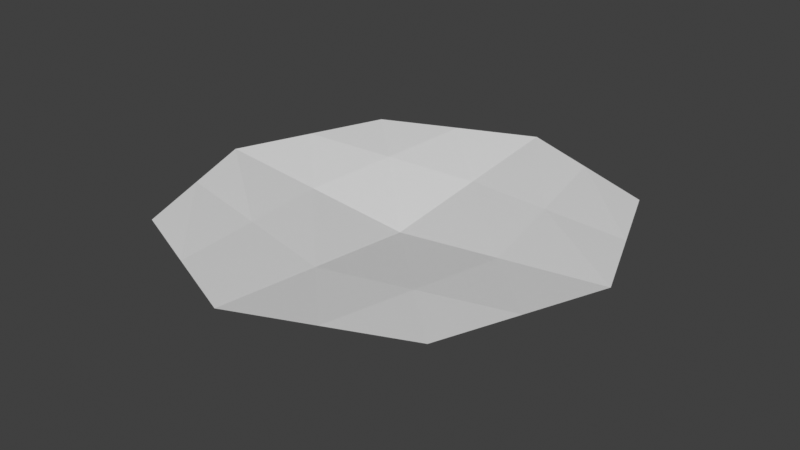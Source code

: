 # Source: bord.blend  (saved by Blender 3.0.42; exported with 4.5.12 LTS)
import bpy
from mathutils import Matrix  # noqa: F401  (used for matrix-valued properties, if any)

bpy.ops.wm.read_factory_settings(use_empty=True)
scene = bpy.context.scene
scene.name = 'Scene'

# ---- collections
col_collection = bpy.data.collections.new('Collection'); scene.collection.children.link(col_collection)

# ---- materials (node trees are filled in below, after node groups)
mat_material = bpy.data.materials.new('Material')
mat_material.alpha_threshold = 0.0
mat_material.use_transparent_shadow = False
mat_material.line_color = (0.0, 0.0, 0.0, 1.0)

# ---- material node trees
mat_material.use_nodes = True; mat_material.node_tree.nodes.clear()
_N = mat_material.node_tree.nodes; _L = mat_material.node_tree.links
n0 = _N.new('ShaderNodeOutputMaterial'); n0.name = 'Material Output'; n0.location = (300, 300)
n1 = _N.new('ShaderNodeBsdfPrincipled'); n1.name = 'Principled BSDF'; n1.location = (10, 300)
n1.distribution = 'GGX'
n1.subsurface_method = 'RANDOM_WALK_SKIN'
n1.inputs[2].default_value = 0.4
n1.inputs[3].default_value = 1.45
n1.inputs[27].default_value = (0.0, 0.0, 0.0, 1.0)
n1.inputs[28].default_value = 1.0
_L.new(n1.outputs[0], n0.inputs[0])
n0.is_active_output = True

# ---- world
world_world = bpy.data.worlds.new('World'); scene.world = world_world
world_world.use_nodes = True; world_world.node_tree.nodes.clear()
_N = world_world.node_tree.nodes; _L = world_world.node_tree.links
n0 = _N.new('ShaderNodeOutputWorld'); n0.name = 'World Output'; n0.location = (300, 300)
n1 = _N.new('ShaderNodeBackground'); n1.name = 'Background'; n1.location = (10, 300)
n1.inputs[0].default_value = (0.05088, 0.05088, 0.05088, 1.0)
_L.new(n1.outputs[0], n0.inputs[0])
n0.is_active_output = True
world_world.color = (0.05088, 0.05088, 0.05088)
world_world.use_sun_shadow = False
world_world.sun_shadow_jitter_overblur = 0.0

# ---- meshes
me_cube = bpy.data.meshes.new('Cube')
me_cube.from_pydata([(0.5026, 0.4984, 1.0), (1.0, 1.0, -1.0), (0.5008, -0.5014, 1.0), (1.0, -1.0, -1.0), (-0.499, 0.5013, 1.0), (-1.0, 1.0, -1.0), (-0.5026, -0.5003, 1.0), (-1.0, -1.0, -1.0), (0.0, 1.421, -1.0), (0.0, -1.0, 1.0), (0.0, -1.421, -1.0), (0.0, 1.0, 1.0), (-1.39, 0.0, -1.0), (1.0, 0.0, 1.0), (-1.0, 0.0, 1.0), (1.39, 0.0, -1.0), (0.0, 0.0, 0.4879), (0.0, 0.0, 1.0), (-1.195, -0.5, -1.0), (0.5041, -0.5, 1.0), (0.0, -0.7106, -0.256), (0.0, -0.5, 1.0), (-0.5037, -0.5, 1.0), (1.195, -0.5, -1.0), (-0.498, 0.5, 1.0), (1.195, 0.5, -1.0), (-1.195, 0.5, -1.0), (0.5, 0.5, 1.0), (0.0, 0.7106, -0.256), (0.0, 0.5, 1.0), (0.5, -1.211, -1.0), (0.5, 0.4983, 1.0), (0.5, 1.211, -1.0), (0.5, -0.5004, 1.0), (0.5, 0.0, 1.0), (0.6951, 0.0, -0.256), (0.5, -0.5, 1.0), (0.5976, -0.6053, -0.628), (0.5976, 0.6053, -0.628), (0.5, 0.5, 1.0), (-0.5, 1.211, -1.0), (-0.5, -0.5035, 1.0), (-0.5, -1.211, -1.0), (-0.5, 0.5024, 1.0), (-0.6951, 0.0, -0.256), (-0.5, 0.0, 1.0), (-0.5976, -0.6053, -0.628), (-0.5, -0.5, 1.0), (-0.5, 0.5, 1.0), (-0.5976, 0.6053, -0.628)], [], [(47, 22, 6, 41), (42, 41, 6, 7), (26, 24, 4, 5), (37, 23, 3, 30), (23, 19, 2, 3), (32, 31, 0, 1), (40, 43, 11, 8), (46, 20, 10, 42), (30, 33, 9, 10), (36, 21, 9, 33), (39, 29, 17, 34), (49, 28, 16, 44), (25, 27, 13, 15), (38, 25, 15, 35), (18, 22, 14, 12), (48, 24, 14, 45), (7, 6, 22, 18), (34, 17, 21, 36), (44, 16, 20, 46), (15, 13, 19, 23), (35, 15, 23, 37), (45, 14, 22, 47), (43, 4, 24, 48), (32, 1, 25, 38), (1, 0, 27, 25), (40, 8, 28, 49), (31, 11, 29, 39), (12, 14, 24, 26), (0, 31, 39, 27), (8, 32, 38, 28), (16, 35, 37, 20), (13, 34, 36, 19), (28, 38, 35, 16), (27, 39, 34, 13), (19, 36, 33, 2), (3, 2, 33, 30), (8, 11, 31, 32), (20, 37, 30, 10), (5, 40, 49, 26), (11, 43, 48, 29), (17, 45, 47, 21), (12, 44, 46, 18), (29, 48, 45, 17), (26, 49, 44, 12), (18, 46, 42, 7), (5, 4, 43, 40), (10, 9, 41, 42), (21, 47, 41, 9)])
_uv = me_cube.uv_layers.new(name='UVMap')
_uv.uv.foreach_set('vector', [0.8125, 0.6875, 0.875, 0.6875, 0.875, 0.75, 0.8125, 0.75, 0.375, 0.9375, 0.625, 0.9375, 0.625, 1.0, 0.375, 1.0, 0.375, 0.1875, 0.625, 0.1875, 0.625, 0.25, 0.375, 0.25, 0.3125, 0.6875, 0.375, 0.6875, 0.375, 0.75, 0.3125, 0.75, 0.375, 0.6875, 0.625, 0.6875, 0.625, 0.75, 0.375, 0.75, 0.375, 0.4375, 0.625, 0.4375, 0.625, 0.5, 0.375, 0.5, 0.375, 0.3125, 0.625, 0.3125, 0.625, 0.375, 0.375, 0.375, 0.1875, 0.6875, 0.25, 0.6875, 0.25, 0.75, 0.1875, 0.75, 0.375, 0.8125, 0.625, 0.8125, 0.625, 0.875, 0.375, 0.875, 0.6875, 0.6875, 0.75, 0.6875, 0.75, 0.75, 0.6875, 0.75, 0.6875, 0.5625, 0.75, 0.5625, 0.75, 0.625, 0.6875, 0.625, 0.1875, 0.5625, 0.25, 0.5625, 0.25, 0.625, 0.1875, 0.625, 0.375, 0.5625, 0.625, 0.5625, 0.625, 0.625, 0.375, 0.625, 0.3125, 0.5625, 0.375, 0.5625, 0.375, 0.625, 0.3125, 0.625, 0.375, 0.0625, 0.625, 0.0625, 0.625, 0.125, 0.375, 0.125, 0.8125, 0.5625, 0.875, 0.5625, 0.875, 0.625, 0.8125, 0.625, 0.375, 0.0, 0.625, 0.0, 0.625, 0.0625, 0.375, 0.0625, 0.6875, 0.625, 0.75, 0.625, 0.75, 0.6875, 0.6875, 0.6875, 0.1875, 0.625, 0.25, 0.625, 0.25, 0.6875, 0.1875, 0.6875, 0.375, 0.625, 0.625, 0.625, 0.625, 0.6875, 0.375, 0.6875, 0.3125, 0.625, 0.375, 0.625, 0.375, 0.6875, 0.3125, 0.6875, 0.8125, 0.625, 0.875, 0.625, 0.875, 0.6875, 0.8125, 0.6875, 0.8125, 0.5, 0.875, 0.5, 0.875, 0.5625, 0.8125, 0.5625, 0.3125, 0.5, 0.375, 0.5, 0.375, 0.5625, 0.3125, 0.5625, 0.375, 0.5, 0.625, 0.5, 0.625, 0.5625, 0.375, 0.5625, 0.1875, 0.5, 0.25, 0.5, 0.25, 0.5625, 0.1875, 0.5625, 0.6875, 0.5, 0.75, 0.5, 0.75, 0.5625, 0.6875, 0.5625, 0.375, 0.125, 0.625, 0.125, 0.625, 0.1875, 0.375, 0.1875, 0.625, 0.5, 0.6875, 0.5, 0.6875, 0.5625, 0.625, 0.5625, 0.25, 0.5, 0.3125, 0.5, 0.3125, 0.5625, 0.25, 0.5625, 0.25, 0.625, 0.3125, 0.625, 0.3125, 0.6875, 0.25, 0.6875, 0.625, 0.625, 0.6875, 0.625, 0.6875, 0.6875, 0.625, 0.6875, 0.25, 0.5625, 0.3125, 0.5625, 0.3125, 0.625, 0.25, 0.625, 0.625, 0.5625, 0.6875, 0.5625, 0.6875, 0.625, 0.625, 0.625, 0.625, 0.6875, 0.6875, 0.6875, 0.6875, 0.75, 0.625, 0.75, 0.375, 0.75, 0.625, 0.75, 0.625, 0.8125, 0.375, 0.8125, 0.375, 0.375, 0.625, 0.375, 0.625, 0.4375, 0.375, 0.4375, 0.25, 0.6875, 0.3125, 0.6875, 0.3125, 0.75, 0.25, 0.75, 0.125, 0.5, 0.1875, 0.5, 0.1875, 0.5625, 0.125, 0.5625, 0.75, 0.5, 0.8125, 0.5, 0.8125, 0.5625, 0.75, 0.5625, 0.75, 0.625, 0.8125, 0.625, 0.8125, 0.6875, 0.75, 0.6875, 0.125, 0.625, 0.1875, 0.625, 0.1875, 0.6875, 0.125, 0.6875, 0.75, 0.5625, 0.8125, 0.5625, 0.8125, 0.625, 0.75, 0.625, 0.125, 0.5625, 0.1875, 0.5625, 0.1875, 0.625, 0.125, 0.625, 0.125, 0.6875, 0.1875, 0.6875, 0.1875, 0.75, 0.125, 0.75, 0.375, 0.25, 0.625, 0.25, 0.625, 0.3125, 0.375, 0.3125, 0.375, 0.875, 0.625, 0.875, 0.625, 0.9375, 0.375, 0.9375, 0.75, 0.6875, 0.8125, 0.6875, 0.8125, 0.75, 0.75, 0.75])
me_cube.materials.append(mat_material)
me_cube.use_remesh_preserve_volume = False
me_cube.use_remesh_preserve_attributes = False
me_cube.use_mirror_vertex_groups = False
me_cube.update()

# ---- objects
ob_cube = bpy.data.objects.new('Cube', me_cube)

# ---- transforms, parenting, visibility, modifiers, constraints
ob_cube.location = (0.0, 0.0, 0.0)
ob_cube.scale = (2.117, 2.117, -0.2114)
ob_cube.lock_rotations_4d = False
ob_cube.empty_display_type = 'ARROWS'
ob_cube.lineart.crease_threshold = 0.0

# ---- collection membership
col_collection.objects.link(ob_cube)

# ---- scene / render settings (as saved in the file)
scene.frame_start = 1; scene.frame_end = 250; scene.frame_set(1)
scene.render.engine = 'BLENDER_EEVEE_NEXT'
scene.cycles.sampling_pattern = 'TABULATED_SOBOL'
scene.cycles.use_light_tree = False
scene.view_settings.view_transform = 'Standard'
bpy.context.view_layer.update()

# ---- added for rendering (the .blend has no active camera and no usable light): camera, sun
cam_auto = bpy.data.cameras.new('AutoCamera')
cam_auto.lens = 50.0
cam_auto.sensor_width = 36.0
cam_auto.clip_end = 1000.0
ob_auto_camera = bpy.data.objects.new('AutoCamera', cam_auto)
scene.collection.objects.link(ob_auto_camera)
ob_auto_camera.location = (7.79791, -9.35749, 6.23833)
ob_auto_camera.rotation_euler = (1.09748, -7.21219e-08, 0.694738)
scene.camera = ob_auto_camera
light_auto_sun = bpy.data.lights.new('AutoSun', 'SUN')
light_auto_sun.energy = 3.0
light_auto_sun.angle = 0.0523599
ob_auto_sun = bpy.data.objects.new('AutoSun', light_auto_sun)
scene.collection.objects.link(ob_auto_sun)
ob_auto_sun.rotation_euler = (0.872665, 0.174533, 0.523599)
bpy.context.view_layer.update()
